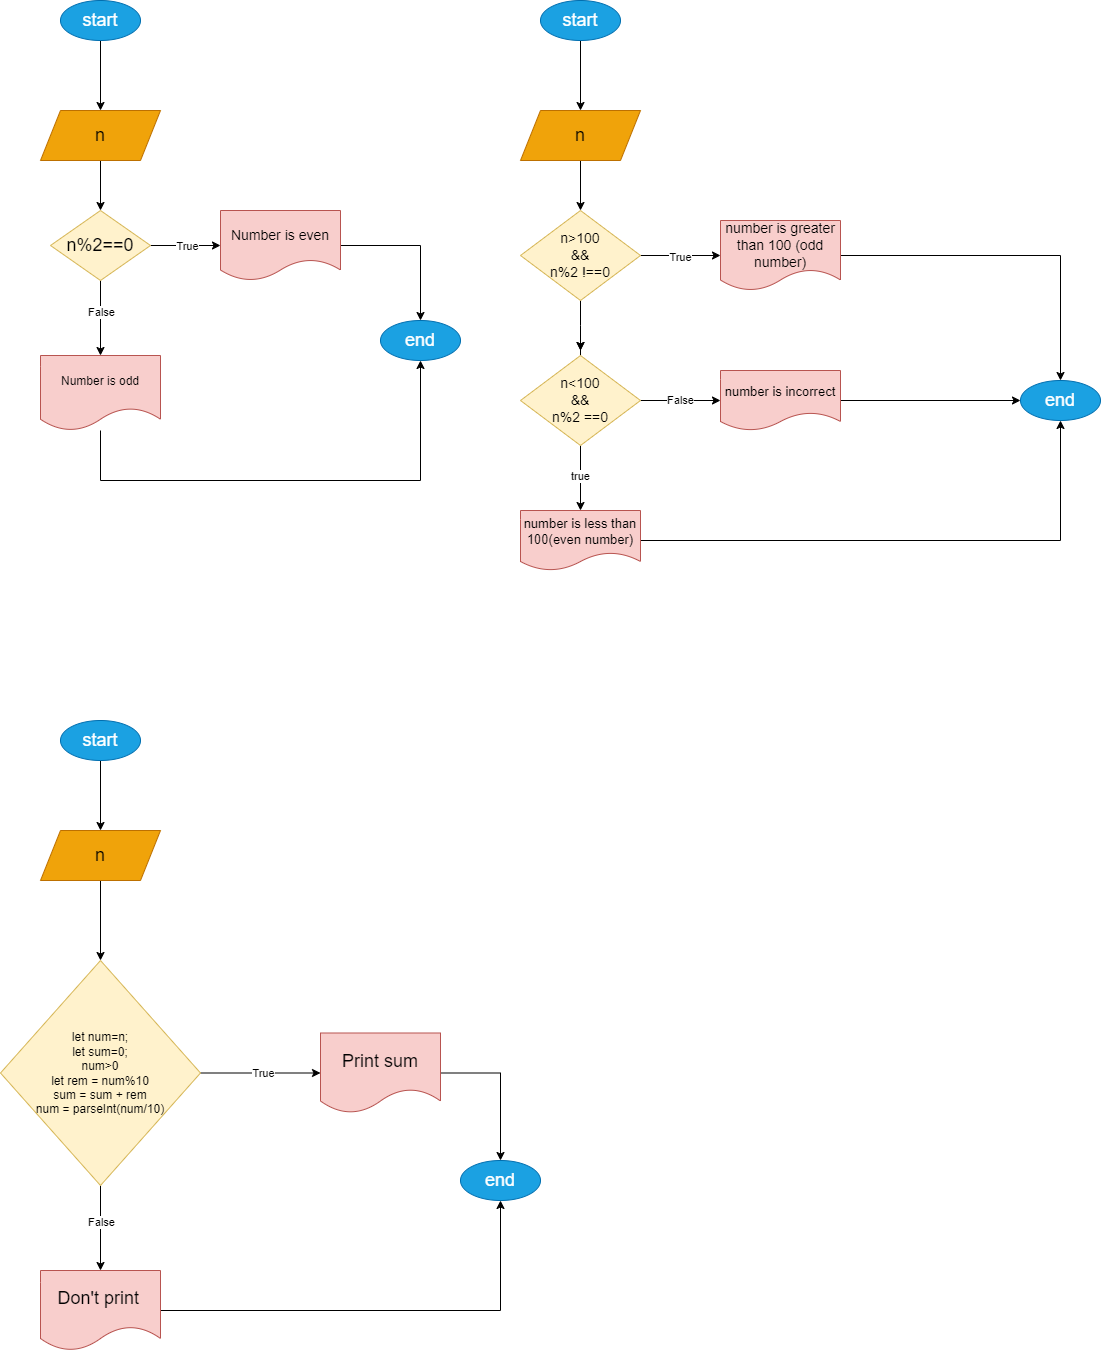

The diagram above was exported from draw.io. Its source (the exported page's mxGraphModel, read from the mxfile embedded in the PNG):
<mxGraphModel dx="1730" dy="478" grid="1" gridSize="10" guides="1" tooltips="1" connect="1" arrows="1" fold="1" page="1" pageScale="1" pageWidth="850" pageHeight="1100" math="0" shadow="0">
  <root>
    <mxCell id="0" />
    <mxCell id="1" parent="0" />
    <mxCell id="bXyc9oxU1jvc94gRh2oh-4" value="" style="edgeStyle=orthogonalEdgeStyle;rounded=0;orthogonalLoop=1;jettySize=auto;html=1;" parent="1" source="bXyc9oxU1jvc94gRh2oh-1" target="bXyc9oxU1jvc94gRh2oh-3" edge="1">
      <mxGeometry relative="1" as="geometry" />
    </mxCell>
    <mxCell id="bXyc9oxU1jvc94gRh2oh-1" value="&lt;font style=&quot;font-size: 18px;&quot;&gt;start&lt;/font&gt;" style="ellipse;whiteSpace=wrap;html=1;fillColor=#1ba1e2;strokeColor=#006EAF;fontColor=#ffffff;" parent="1" vertex="1">
      <mxGeometry x="40" y="40" width="80" height="40" as="geometry" />
    </mxCell>
    <mxCell id="bXyc9oxU1jvc94gRh2oh-6" value="" style="edgeStyle=orthogonalEdgeStyle;rounded=0;orthogonalLoop=1;jettySize=auto;html=1;" parent="1" source="bXyc9oxU1jvc94gRh2oh-3" target="bXyc9oxU1jvc94gRh2oh-5" edge="1">
      <mxGeometry relative="1" as="geometry" />
    </mxCell>
    <mxCell id="bXyc9oxU1jvc94gRh2oh-3" value="&lt;font style=&quot;font-size: 18px;&quot;&gt;n&lt;/font&gt;" style="shape=parallelogram;perimeter=parallelogramPerimeter;whiteSpace=wrap;html=1;fixedSize=1;fillColor=#f0a30a;strokeColor=#BD7000;fontColor=#000000;" parent="1" vertex="1">
      <mxGeometry x="20" y="150" width="120" height="50" as="geometry" />
    </mxCell>
    <mxCell id="bXyc9oxU1jvc94gRh2oh-8" value="" style="edgeStyle=orthogonalEdgeStyle;rounded=0;orthogonalLoop=1;jettySize=auto;html=1;strokeWidth=1;" parent="1" source="bXyc9oxU1jvc94gRh2oh-5" target="bXyc9oxU1jvc94gRh2oh-7" edge="1">
      <mxGeometry relative="1" as="geometry" />
    </mxCell>
    <mxCell id="bXyc9oxU1jvc94gRh2oh-12" value="True" style="edgeLabel;html=1;align=center;verticalAlign=middle;resizable=0;points=[];" parent="bXyc9oxU1jvc94gRh2oh-8" vertex="1" connectable="0">
      <mxGeometry x="0.0286" relative="1" as="geometry">
        <mxPoint as="offset" />
      </mxGeometry>
    </mxCell>
    <mxCell id="bXyc9oxU1jvc94gRh2oh-14" value="" style="edgeStyle=orthogonalEdgeStyle;rounded=0;orthogonalLoop=1;jettySize=auto;html=1;" parent="1" source="bXyc9oxU1jvc94gRh2oh-5" target="bXyc9oxU1jvc94gRh2oh-13" edge="1">
      <mxGeometry relative="1" as="geometry" />
    </mxCell>
    <mxCell id="bXyc9oxU1jvc94gRh2oh-15" value="False" style="edgeLabel;html=1;align=center;verticalAlign=middle;resizable=0;points=[];" parent="bXyc9oxU1jvc94gRh2oh-14" vertex="1" connectable="0">
      <mxGeometry x="-0.1733" relative="1" as="geometry">
        <mxPoint as="offset" />
      </mxGeometry>
    </mxCell>
    <mxCell id="bXyc9oxU1jvc94gRh2oh-5" value="&lt;font style=&quot;font-size: 18px;&quot;&gt;n%2==0&lt;/font&gt;" style="rhombus;whiteSpace=wrap;html=1;fillColor=#fff2cc;strokeColor=#d6b656;" parent="1" vertex="1">
      <mxGeometry x="30" y="250" width="100" height="70" as="geometry" />
    </mxCell>
    <mxCell id="bXyc9oxU1jvc94gRh2oh-17" style="edgeStyle=orthogonalEdgeStyle;rounded=0;orthogonalLoop=1;jettySize=auto;html=1;exitX=1;exitY=0.5;exitDx=0;exitDy=0;entryX=0.5;entryY=0;entryDx=0;entryDy=0;" parent="1" source="bXyc9oxU1jvc94gRh2oh-7" target="bXyc9oxU1jvc94gRh2oh-16" edge="1">
      <mxGeometry relative="1" as="geometry">
        <mxPoint x="400" y="285" as="targetPoint" />
      </mxGeometry>
    </mxCell>
    <mxCell id="bXyc9oxU1jvc94gRh2oh-7" value="&lt;font style=&quot;font-size: 14px;&quot;&gt;Number is even&lt;/font&gt;" style="shape=document;whiteSpace=wrap;html=1;boundedLbl=1;fillColor=#f8cecc;strokeColor=#b85450;" parent="1" vertex="1">
      <mxGeometry x="200" y="250" width="120" height="70" as="geometry" />
    </mxCell>
    <mxCell id="bXyc9oxU1jvc94gRh2oh-26" value="" style="edgeStyle=orthogonalEdgeStyle;rounded=0;orthogonalLoop=1;jettySize=auto;html=1;entryX=0.5;entryY=1;entryDx=0;entryDy=0;" parent="1" source="bXyc9oxU1jvc94gRh2oh-13" target="bXyc9oxU1jvc94gRh2oh-16" edge="1">
      <mxGeometry relative="1" as="geometry">
        <mxPoint x="400" y="538" as="targetPoint" />
        <Array as="points">
          <mxPoint x="80" y="520" />
          <mxPoint x="400" y="520" />
        </Array>
      </mxGeometry>
    </mxCell>
    <mxCell id="bXyc9oxU1jvc94gRh2oh-13" value="Number is odd" style="shape=document;whiteSpace=wrap;html=1;boundedLbl=1;fillColor=#f8cecc;strokeColor=#b85450;" parent="1" vertex="1">
      <mxGeometry x="20" y="395" width="120" height="75" as="geometry" />
    </mxCell>
    <mxCell id="bXyc9oxU1jvc94gRh2oh-16" value="&lt;font style=&quot;font-size: 18px;&quot;&gt;end&lt;/font&gt;" style="ellipse;whiteSpace=wrap;html=1;fillColor=#1ba1e2;strokeColor=#006EAF;fontColor=#ffffff;" parent="1" vertex="1">
      <mxGeometry x="360" y="360" width="80" height="40" as="geometry" />
    </mxCell>
    <mxCell id="bXyc9oxU1jvc94gRh2oh-30" value="" style="edgeStyle=orthogonalEdgeStyle;rounded=0;orthogonalLoop=1;jettySize=auto;html=1;" parent="1" source="bXyc9oxU1jvc94gRh2oh-28" target="bXyc9oxU1jvc94gRh2oh-29" edge="1">
      <mxGeometry relative="1" as="geometry" />
    </mxCell>
    <mxCell id="bXyc9oxU1jvc94gRh2oh-28" value="&lt;font style=&quot;font-size: 18px;&quot;&gt;start&lt;/font&gt;" style="ellipse;whiteSpace=wrap;html=1;fillColor=#1ba1e2;fontColor=#ffffff;strokeColor=#006EAF;" parent="1" vertex="1">
      <mxGeometry x="520" y="40" width="80" height="40" as="geometry" />
    </mxCell>
    <mxCell id="bXyc9oxU1jvc94gRh2oh-32" value="" style="edgeStyle=orthogonalEdgeStyle;rounded=0;orthogonalLoop=1;jettySize=auto;html=1;" parent="1" source="bXyc9oxU1jvc94gRh2oh-29" target="bXyc9oxU1jvc94gRh2oh-31" edge="1">
      <mxGeometry relative="1" as="geometry" />
    </mxCell>
    <mxCell id="bXyc9oxU1jvc94gRh2oh-29" value="&lt;font style=&quot;font-size: 18px;&quot;&gt;n&lt;/font&gt;" style="shape=parallelogram;perimeter=parallelogramPerimeter;whiteSpace=wrap;html=1;fixedSize=1;fillColor=#f0a30a;strokeColor=#BD7000;fontColor=#000000;" parent="1" vertex="1">
      <mxGeometry x="500" y="150" width="120" height="50" as="geometry" />
    </mxCell>
    <mxCell id="bXyc9oxU1jvc94gRh2oh-34" value="" style="edgeStyle=orthogonalEdgeStyle;rounded=0;orthogonalLoop=1;jettySize=auto;html=1;" parent="1" source="bXyc9oxU1jvc94gRh2oh-31" target="bXyc9oxU1jvc94gRh2oh-33" edge="1">
      <mxGeometry relative="1" as="geometry" />
    </mxCell>
    <mxCell id="bXyc9oxU1jvc94gRh2oh-35" value="True" style="edgeLabel;html=1;align=center;verticalAlign=middle;resizable=0;points=[];" parent="bXyc9oxU1jvc94gRh2oh-34" vertex="1" connectable="0">
      <mxGeometry x="-0.025" y="-1" relative="1" as="geometry">
        <mxPoint as="offset" />
      </mxGeometry>
    </mxCell>
    <mxCell id="bXyc9oxU1jvc94gRh2oh-37" value="" style="edgeStyle=orthogonalEdgeStyle;rounded=0;orthogonalLoop=1;jettySize=auto;html=1;" parent="1" target="bXyc9oxU1jvc94gRh2oh-36" edge="1">
      <mxGeometry relative="1" as="geometry">
        <mxPoint x="560" y="470" as="sourcePoint" />
      </mxGeometry>
    </mxCell>
    <mxCell id="AGdUDF1KgnYIUTe57xIi-8" style="edgeStyle=orthogonalEdgeStyle;rounded=0;orthogonalLoop=1;jettySize=auto;html=1;exitX=0.5;exitY=1;exitDx=0;exitDy=0;" edge="1" parent="1" source="bXyc9oxU1jvc94gRh2oh-31">
      <mxGeometry relative="1" as="geometry">
        <mxPoint x="560" y="390" as="targetPoint" />
      </mxGeometry>
    </mxCell>
    <mxCell id="bXyc9oxU1jvc94gRh2oh-31" value="&lt;font style=&quot;font-size: 14px;&quot;&gt;n&amp;gt;100&lt;br&gt;&amp;amp;&amp;amp;&lt;br&gt;n%2 !==0&lt;/font&gt;" style="rhombus;whiteSpace=wrap;html=1;fillColor=#fff2cc;strokeColor=#d6b656;" parent="1" vertex="1">
      <mxGeometry x="500" y="250" width="120" height="90" as="geometry" />
    </mxCell>
    <mxCell id="bXyc9oxU1jvc94gRh2oh-44" value="" style="edgeStyle=orthogonalEdgeStyle;rounded=0;orthogonalLoop=1;jettySize=auto;html=1;" parent="1" source="bXyc9oxU1jvc94gRh2oh-33" target="bXyc9oxU1jvc94gRh2oh-43" edge="1">
      <mxGeometry relative="1" as="geometry" />
    </mxCell>
    <mxCell id="bXyc9oxU1jvc94gRh2oh-33" value="&lt;font style=&quot;font-size: 14px;&quot;&gt;number is greater than 100 (odd number)&lt;/font&gt;" style="shape=document;whiteSpace=wrap;html=1;boundedLbl=1;fillColor=#f8cecc;strokeColor=#b85450;" parent="1" vertex="1">
      <mxGeometry x="700" y="260" width="120" height="70" as="geometry" />
    </mxCell>
    <mxCell id="bXyc9oxU1jvc94gRh2oh-40" value="" style="edgeStyle=orthogonalEdgeStyle;rounded=0;orthogonalLoop=1;jettySize=auto;html=1;" parent="1" source="bXyc9oxU1jvc94gRh2oh-36" target="bXyc9oxU1jvc94gRh2oh-39" edge="1">
      <mxGeometry relative="1" as="geometry" />
    </mxCell>
    <mxCell id="bXyc9oxU1jvc94gRh2oh-45" value="False" style="edgeLabel;html=1;align=center;verticalAlign=middle;resizable=0;points=[];" parent="bXyc9oxU1jvc94gRh2oh-40" vertex="1" connectable="0">
      <mxGeometry x="-0.025" y="1" relative="1" as="geometry">
        <mxPoint as="offset" />
      </mxGeometry>
    </mxCell>
    <mxCell id="bXyc9oxU1jvc94gRh2oh-42" value="" style="edgeStyle=orthogonalEdgeStyle;rounded=0;orthogonalLoop=1;jettySize=auto;html=1;" parent="1" source="bXyc9oxU1jvc94gRh2oh-36" target="bXyc9oxU1jvc94gRh2oh-41" edge="1">
      <mxGeometry relative="1" as="geometry" />
    </mxCell>
    <mxCell id="bXyc9oxU1jvc94gRh2oh-46" value="true" style="edgeLabel;html=1;align=center;verticalAlign=middle;resizable=0;points=[];" parent="bXyc9oxU1jvc94gRh2oh-42" vertex="1" connectable="0">
      <mxGeometry x="-0.0824" y="-1" relative="1" as="geometry">
        <mxPoint as="offset" />
      </mxGeometry>
    </mxCell>
    <mxCell id="AGdUDF1KgnYIUTe57xIi-6" style="edgeStyle=orthogonalEdgeStyle;rounded=0;orthogonalLoop=1;jettySize=auto;html=1;" edge="1" parent="1" source="bXyc9oxU1jvc94gRh2oh-36">
      <mxGeometry relative="1" as="geometry">
        <mxPoint x="560" y="390" as="targetPoint" />
      </mxGeometry>
    </mxCell>
    <mxCell id="bXyc9oxU1jvc94gRh2oh-36" value="&lt;font style=&quot;font-size: 14px;&quot;&gt;n&amp;lt;100&lt;br&gt;&amp;amp;&amp;amp;&lt;br&gt;n%2 ==0&lt;/font&gt;" style="rhombus;whiteSpace=wrap;html=1;fillColor=#fff2cc;strokeColor=#d6b656;" parent="1" vertex="1">
      <mxGeometry x="500" y="395" width="120" height="90" as="geometry" />
    </mxCell>
    <mxCell id="bXyc9oxU1jvc94gRh2oh-47" style="edgeStyle=orthogonalEdgeStyle;rounded=0;orthogonalLoop=1;jettySize=auto;html=1;exitX=1;exitY=0.5;exitDx=0;exitDy=0;entryX=0;entryY=0.5;entryDx=0;entryDy=0;" parent="1" source="bXyc9oxU1jvc94gRh2oh-39" target="bXyc9oxU1jvc94gRh2oh-43" edge="1">
      <mxGeometry relative="1" as="geometry" />
    </mxCell>
    <mxCell id="bXyc9oxU1jvc94gRh2oh-39" value="&lt;font style=&quot;font-size: 13px;&quot;&gt;number is incorrect&lt;/font&gt;" style="shape=document;whiteSpace=wrap;html=1;boundedLbl=1;fillColor=#f8cecc;strokeColor=#b85450;" parent="1" vertex="1">
      <mxGeometry x="700" y="410" width="120" height="60" as="geometry" />
    </mxCell>
    <mxCell id="bXyc9oxU1jvc94gRh2oh-48" style="edgeStyle=orthogonalEdgeStyle;rounded=0;orthogonalLoop=1;jettySize=auto;html=1;exitX=1;exitY=0.5;exitDx=0;exitDy=0;entryX=0.5;entryY=1;entryDx=0;entryDy=0;" parent="1" source="bXyc9oxU1jvc94gRh2oh-41" target="bXyc9oxU1jvc94gRh2oh-43" edge="1">
      <mxGeometry relative="1" as="geometry" />
    </mxCell>
    <mxCell id="bXyc9oxU1jvc94gRh2oh-41" value="&lt;font style=&quot;font-size: 13px;&quot;&gt;number is less than 100(even number)&lt;/font&gt;" style="shape=document;whiteSpace=wrap;html=1;boundedLbl=1;fillColor=#f8cecc;strokeColor=#b85450;" parent="1" vertex="1">
      <mxGeometry x="500" y="550" width="120" height="60" as="geometry" />
    </mxCell>
    <mxCell id="bXyc9oxU1jvc94gRh2oh-43" value="&lt;font style=&quot;font-size: 18px;&quot;&gt;end&lt;/font&gt;" style="ellipse;whiteSpace=wrap;html=1;fillColor=#1ba1e2;strokeColor=#006EAF;fontColor=#ffffff;" parent="1" vertex="1">
      <mxGeometry x="1000" y="420" width="80" height="40" as="geometry" />
    </mxCell>
    <mxCell id="bXyc9oxU1jvc94gRh2oh-51" value="" style="edgeStyle=orthogonalEdgeStyle;rounded=0;orthogonalLoop=1;jettySize=auto;html=1;" parent="1" source="bXyc9oxU1jvc94gRh2oh-49" target="bXyc9oxU1jvc94gRh2oh-50" edge="1">
      <mxGeometry relative="1" as="geometry" />
    </mxCell>
    <mxCell id="bXyc9oxU1jvc94gRh2oh-49" value="&lt;font style=&quot;font-size: 18px;&quot;&gt;start&lt;/font&gt;" style="ellipse;whiteSpace=wrap;html=1;fillColor=#1ba1e2;fontColor=#ffffff;strokeColor=#006EAF;" parent="1" vertex="1">
      <mxGeometry x="40" y="760" width="80" height="40" as="geometry" />
    </mxCell>
    <mxCell id="bXyc9oxU1jvc94gRh2oh-53" value="" style="edgeStyle=orthogonalEdgeStyle;rounded=0;orthogonalLoop=1;jettySize=auto;html=1;" parent="1" source="bXyc9oxU1jvc94gRh2oh-50" target="bXyc9oxU1jvc94gRh2oh-52" edge="1">
      <mxGeometry relative="1" as="geometry" />
    </mxCell>
    <mxCell id="bXyc9oxU1jvc94gRh2oh-50" value="&lt;font style=&quot;font-size: 18px;&quot;&gt;n&lt;/font&gt;" style="shape=parallelogram;perimeter=parallelogramPerimeter;whiteSpace=wrap;html=1;fixedSize=1;fillColor=#f0a30a;strokeColor=#BD7000;fontColor=#000000;" parent="1" vertex="1">
      <mxGeometry x="20" y="870" width="120" height="50" as="geometry" />
    </mxCell>
    <mxCell id="bXyc9oxU1jvc94gRh2oh-64" value="" style="edgeStyle=orthogonalEdgeStyle;rounded=0;orthogonalLoop=1;jettySize=auto;html=1;" parent="1" source="bXyc9oxU1jvc94gRh2oh-52" target="bXyc9oxU1jvc94gRh2oh-63" edge="1">
      <mxGeometry relative="1" as="geometry" />
    </mxCell>
    <mxCell id="bXyc9oxU1jvc94gRh2oh-66" value="True" style="edgeLabel;html=1;align=center;verticalAlign=middle;resizable=0;points=[];" parent="bXyc9oxU1jvc94gRh2oh-64" vertex="1" connectable="0">
      <mxGeometry x="0.0333" y="1" relative="1" as="geometry">
        <mxPoint y="1" as="offset" />
      </mxGeometry>
    </mxCell>
    <mxCell id="bXyc9oxU1jvc94gRh2oh-70" value="" style="edgeStyle=orthogonalEdgeStyle;rounded=0;orthogonalLoop=1;jettySize=auto;html=1;" parent="1" source="bXyc9oxU1jvc94gRh2oh-52" target="bXyc9oxU1jvc94gRh2oh-69" edge="1">
      <mxGeometry relative="1" as="geometry" />
    </mxCell>
    <mxCell id="bXyc9oxU1jvc94gRh2oh-72" value="False" style="edgeLabel;html=1;align=center;verticalAlign=middle;resizable=0;points=[];" parent="bXyc9oxU1jvc94gRh2oh-70" vertex="1" connectable="0">
      <mxGeometry x="-0.1529" relative="1" as="geometry">
        <mxPoint as="offset" />
      </mxGeometry>
    </mxCell>
    <mxCell id="bXyc9oxU1jvc94gRh2oh-52" value="let num=n;&lt;br&gt;let sum=0;&lt;br&gt;num&amp;gt;0&lt;br&gt;let rem = num%10&lt;br&gt;sum = sum + rem&lt;br&gt;num = parseInt(num/10)" style="rhombus;whiteSpace=wrap;html=1;fillColor=#fff2cc;strokeColor=#d6b656;" parent="1" vertex="1">
      <mxGeometry x="-20" y="1000" width="200" height="225" as="geometry" />
    </mxCell>
    <mxCell id="bXyc9oxU1jvc94gRh2oh-68" value="" style="edgeStyle=orthogonalEdgeStyle;rounded=0;orthogonalLoop=1;jettySize=auto;html=1;" parent="1" source="bXyc9oxU1jvc94gRh2oh-63" target="bXyc9oxU1jvc94gRh2oh-67" edge="1">
      <mxGeometry relative="1" as="geometry" />
    </mxCell>
    <mxCell id="bXyc9oxU1jvc94gRh2oh-63" value="&lt;font style=&quot;font-size: 18px;&quot;&gt;Print sum&lt;/font&gt;" style="shape=document;whiteSpace=wrap;html=1;boundedLbl=1;fillColor=#f8cecc;strokeColor=#b85450;" parent="1" vertex="1">
      <mxGeometry x="300" y="1072.5" width="120" height="80" as="geometry" />
    </mxCell>
    <mxCell id="bXyc9oxU1jvc94gRh2oh-67" value="&lt;font style=&quot;font-size: 18px;&quot;&gt;end&lt;/font&gt;" style="ellipse;whiteSpace=wrap;html=1;fillColor=#1ba1e2;strokeColor=#006EAF;fontColor=#ffffff;" parent="1" vertex="1">
      <mxGeometry x="440" y="1200" width="80" height="40" as="geometry" />
    </mxCell>
    <mxCell id="bXyc9oxU1jvc94gRh2oh-73" style="edgeStyle=orthogonalEdgeStyle;rounded=0;orthogonalLoop=1;jettySize=auto;html=1;exitX=1;exitY=0.5;exitDx=0;exitDy=0;entryX=0.5;entryY=1;entryDx=0;entryDy=0;" parent="1" source="bXyc9oxU1jvc94gRh2oh-69" target="bXyc9oxU1jvc94gRh2oh-67" edge="1">
      <mxGeometry relative="1" as="geometry" />
    </mxCell>
    <mxCell id="bXyc9oxU1jvc94gRh2oh-69" value="&lt;font style=&quot;font-size: 18px;&quot;&gt;Don't print&lt;/font&gt;&amp;nbsp;" style="shape=document;whiteSpace=wrap;html=1;boundedLbl=1;fillColor=#f8cecc;strokeColor=#b85450;" parent="1" vertex="1">
      <mxGeometry x="20" y="1310" width="120" height="80" as="geometry" />
    </mxCell>
  </root>
</mxGraphModel>